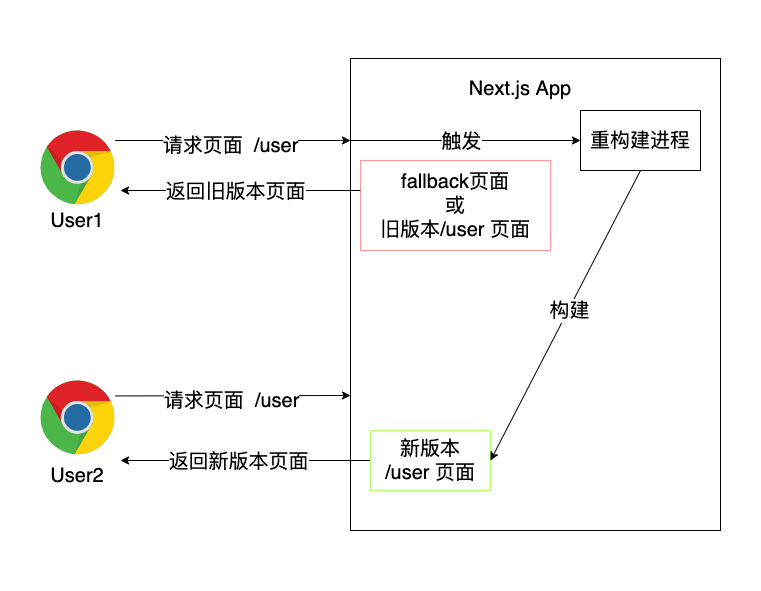

The diagram above was exported from draw.io. Its source (the exported page's mxGraphModel, read from the mxfile embedded in the PNG):
<mxGraphModel dx="912" dy="862" grid="1" gridSize="10" guides="1" tooltips="1" connect="1" arrows="1" fold="1" page="1" pageScale="1" pageWidth="850" pageHeight="1100" math="0" shadow="0">
  <root>
    <mxCell id="0" />
    <mxCell id="1" parent="0" />
    <mxCell id="364" value="" style="rounded=0;whiteSpace=wrap;html=1;strokeColor=none;fontSize=20;" vertex="1" parent="1">
      <mxGeometry x="40" y="290" width="760" height="590" as="geometry" />
    </mxCell>
    <mxCell id="365" style="edgeStyle=elbowEdgeStyle;elbow=vertical;html=1;fontSize=20;" edge="1" parent="1" source="367" target="371">
      <mxGeometry relative="1" as="geometry">
        <mxPoint x="390" y="436" as="targetPoint" />
        <Array as="points">
          <mxPoint x="380" y="430" />
        </Array>
      </mxGeometry>
    </mxCell>
    <mxCell id="366" value="请求页面&amp;nbsp; /user" style="edgeLabel;html=1;align=center;verticalAlign=middle;resizable=0;points=[];fontSize=20;" vertex="1" connectable="0" parent="365">
      <mxGeometry x="-0.1804" y="1" relative="1" as="geometry">
        <mxPoint x="19" y="5" as="offset" />
      </mxGeometry>
    </mxCell>
    <mxCell id="367" value="" style="dashed=0;outlineConnect=0;html=1;align=center;labelPosition=center;verticalLabelPosition=bottom;verticalAlign=top;shape=mxgraph.weblogos.chrome;fontSize=20;" vertex="1" parent="1">
      <mxGeometry x="80" y="420" width="74.8" height="75.4" as="geometry" />
    </mxCell>
    <mxCell id="368" value="User1" style="text;html=1;strokeColor=none;fillColor=none;align=center;verticalAlign=middle;whiteSpace=wrap;rounded=0;fontSize=20;" vertex="1" parent="1">
      <mxGeometry x="87" y="495.4" width="60" height="30" as="geometry" />
    </mxCell>
    <mxCell id="369" value="" style="dashed=0;outlineConnect=0;html=1;align=center;labelPosition=center;verticalLabelPosition=bottom;verticalAlign=top;shape=mxgraph.weblogos.chrome;fontSize=20;" vertex="1" parent="1">
      <mxGeometry x="80" y="670" width="74.8" height="75.4" as="geometry" />
    </mxCell>
    <mxCell id="370" value="User2" style="text;html=1;strokeColor=none;fillColor=none;align=center;verticalAlign=middle;whiteSpace=wrap;rounded=0;fontSize=20;" vertex="1" parent="1">
      <mxGeometry x="87" y="750" width="60" height="30" as="geometry" />
    </mxCell>
    <mxCell id="371" value="" style="rounded=0;whiteSpace=wrap;html=1;fontSize=20;" vertex="1" parent="1">
      <mxGeometry x="390" y="348" width="370" height="472" as="geometry" />
    </mxCell>
    <mxCell id="372" value="Next.js App" style="text;html=1;strokeColor=none;fillColor=none;align=center;verticalAlign=middle;whiteSpace=wrap;rounded=0;fontSize=20;" vertex="1" parent="1">
      <mxGeometry x="500" y="362.7" width="120" height="30" as="geometry" />
    </mxCell>
    <mxCell id="373" style="edgeStyle=elbowEdgeStyle;elbow=vertical;html=1;entryX=0;entryY=0.25;entryDx=0;entryDy=0;fontSize=20;" edge="1" parent="1">
      <mxGeometry relative="1" as="geometry">
        <mxPoint x="154.79999999999995" y="685.45" as="sourcePoint" />
        <mxPoint x="390" y="685.45" as="targetPoint" />
      </mxGeometry>
    </mxCell>
    <mxCell id="374" value="请求页面&amp;nbsp; /user" style="edgeLabel;html=1;align=center;verticalAlign=middle;resizable=0;points=[];fontSize=20;" vertex="1" connectable="0" parent="373">
      <mxGeometry x="-0.1804" y="1" relative="1" as="geometry">
        <mxPoint x="19" y="5" as="offset" />
      </mxGeometry>
    </mxCell>
    <mxCell id="375" style="edgeStyle=elbowEdgeStyle;elbow=vertical;html=1;fontSize=20;exitX=0;exitY=0.5;exitDx=0;exitDy=0;" edge="1" parent="1" source="381">
      <mxGeometry relative="1" as="geometry">
        <mxPoint x="160" y="749.45" as="targetPoint" />
        <mxPoint x="390" y="749.0863636363636" as="sourcePoint" />
      </mxGeometry>
    </mxCell>
    <mxCell id="376" value="返回新版本页面" style="edgeLabel;html=1;align=center;verticalAlign=middle;resizable=0;points=[];fontSize=20;" vertex="1" connectable="0" parent="375">
      <mxGeometry x="0.3236" y="2" relative="1" as="geometry">
        <mxPoint x="33" y="-2" as="offset" />
      </mxGeometry>
    </mxCell>
    <mxCell id="377" value="重构建进程" style="rounded=0;whiteSpace=wrap;html=1;fontSize=20;" vertex="1" parent="1">
      <mxGeometry x="620" y="400" width="120" height="60" as="geometry" />
    </mxCell>
    <mxCell id="378" value="" style="endArrow=classic;html=1;fontSize=20;elbow=vertical;entryX=0;entryY=0.5;entryDx=0;entryDy=0;" edge="1" parent="1" target="377">
      <mxGeometry width="50" height="50" relative="1" as="geometry">
        <mxPoint x="390" y="430" as="sourcePoint" />
        <mxPoint x="620" y="350" as="targetPoint" />
      </mxGeometry>
    </mxCell>
    <mxCell id="379" value="触发" style="edgeLabel;html=1;align=center;verticalAlign=middle;resizable=0;points=[];fontSize=20;" vertex="1" connectable="0" parent="378">
      <mxGeometry x="-0.215" y="3" relative="1" as="geometry">
        <mxPoint x="20" y="3" as="offset" />
      </mxGeometry>
    </mxCell>
    <mxCell id="380" value="fallback页面&lt;br&gt;或&lt;br&gt;旧版本/user 页面" style="rounded=0;whiteSpace=wrap;html=1;fontSize=20;strokeColor=#FF9999;" vertex="1" parent="1">
      <mxGeometry x="400" y="450" width="190" height="90" as="geometry" />
    </mxCell>
    <mxCell id="381" value="新版本&lt;br&gt;/user 页面" style="rounded=0;whiteSpace=wrap;html=1;strokeColor=#B3FF66;fontSize=20;" vertex="1" parent="1">
      <mxGeometry x="410" y="720" width="120" height="60" as="geometry" />
    </mxCell>
    <mxCell id="382" value="" style="endArrow=classic;html=1;fontSize=20;elbow=vertical;entryX=1;entryY=0.5;entryDx=0;entryDy=0;exitX=0.5;exitY=1;exitDx=0;exitDy=0;" edge="1" parent="1" source="377" target="381">
      <mxGeometry width="50" height="50" relative="1" as="geometry">
        <mxPoint x="480" y="550" as="sourcePoint" />
        <mxPoint x="530" y="500" as="targetPoint" />
      </mxGeometry>
    </mxCell>
    <mxCell id="383" value="构建" style="edgeLabel;html=1;align=center;verticalAlign=middle;resizable=0;points=[];fontSize=20;" vertex="1" connectable="0" parent="382">
      <mxGeometry x="-0.0473" relative="1" as="geometry">
        <mxPoint y="1" as="offset" />
      </mxGeometry>
    </mxCell>
    <mxCell id="384" style="edgeStyle=elbowEdgeStyle;elbow=vertical;html=1;fontSize=20;" edge="1" parent="1" source="380">
      <mxGeometry relative="1" as="geometry">
        <mxPoint x="160" y="480.36" as="targetPoint" />
        <mxPoint x="410" y="480" as="sourcePoint" />
      </mxGeometry>
    </mxCell>
    <mxCell id="385" value="返回旧版本页面" style="edgeLabel;html=1;align=center;verticalAlign=middle;resizable=0;points=[];fontSize=20;" vertex="1" connectable="0" parent="384">
      <mxGeometry x="0.3236" y="2" relative="1" as="geometry">
        <mxPoint x="33" y="-2" as="offset" />
      </mxGeometry>
    </mxCell>
  </root>
</mxGraphModel>